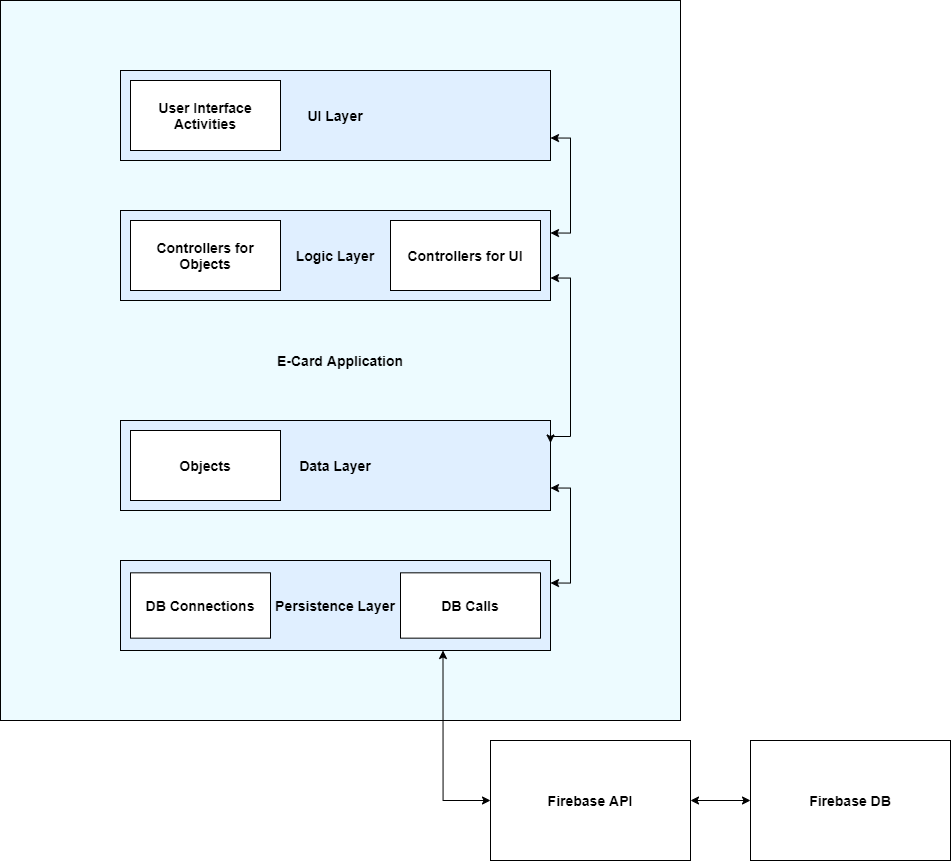

The diagram above was exported from draw.io. Its source (the exported page's mxGraphModel, read from the mxfile embedded in the PNG):
<mxGraphModel dx="2881" dy="2189" grid="1" gridSize="10" guides="1" tooltips="1" connect="1" arrows="1" fold="1" page="1" pageScale="1" pageWidth="850" pageHeight="1100" math="0" shadow="0">
  <root>
    <mxCell id="0" />
    <mxCell id="1" parent="0" />
    <mxCell id="uIfbk0a9U07XULcHoH_4-1" value="&lt;font style=&quot;font-size: 14px&quot;&gt;&lt;b&gt;E-Card Application&lt;/b&gt;&lt;/font&gt;" style="rounded=0;whiteSpace=wrap;html=1;fillColor=#EDFBFF;" parent="1" vertex="1">
      <mxGeometry x="-480" y="-180" width="680" height="720" as="geometry" />
    </mxCell>
    <mxCell id="6hpGfAojZuVIAtGGo1kk-5" value="&lt;span style=&quot;font-size: 14px&quot;&gt;&lt;b&gt;Firebase API&lt;br&gt;&lt;/b&gt;&lt;/span&gt;" style="rounded=0;whiteSpace=wrap;html=1;" vertex="1" parent="1">
      <mxGeometry x="10" y="560" width="200" height="120" as="geometry" />
    </mxCell>
    <mxCell id="6hpGfAojZuVIAtGGo1kk-6" value="&lt;span style=&quot;font-size: 14px&quot;&gt;&lt;b&gt;Firebase DB&lt;br&gt;&lt;/b&gt;&lt;/span&gt;" style="rounded=0;whiteSpace=wrap;html=1;" vertex="1" parent="1">
      <mxGeometry x="270" y="560" width="200" height="120" as="geometry" />
    </mxCell>
    <mxCell id="6hpGfAojZuVIAtGGo1kk-9" value="&lt;font style=&quot;font-size: 14px&quot;&gt;&lt;b&gt;Data Layer&lt;/b&gt;&lt;/font&gt;" style="rounded=0;whiteSpace=wrap;html=1;fillColor=#E0EFFF;" vertex="1" parent="1">
      <mxGeometry x="-360" y="240" width="430" height="90" as="geometry" />
    </mxCell>
    <mxCell id="6hpGfAojZuVIAtGGo1kk-8" value="&lt;span style=&quot;font-size: 14px&quot;&gt;&lt;b&gt;Objects&lt;/b&gt;&lt;/span&gt;" style="rounded=0;whiteSpace=wrap;html=1;" vertex="1" parent="1">
      <mxGeometry x="-350" y="250" width="150" height="70" as="geometry" />
    </mxCell>
    <mxCell id="6hpGfAojZuVIAtGGo1kk-10" value="&lt;font style=&quot;font-size: 14px&quot;&gt;&lt;b&gt;Logic Layer&lt;/b&gt;&lt;/font&gt;" style="rounded=0;whiteSpace=wrap;html=1;fillColor=#E0EFFF;" vertex="1" parent="1">
      <mxGeometry x="-360" y="30" width="430" height="90" as="geometry" />
    </mxCell>
    <mxCell id="6hpGfAojZuVIAtGGo1kk-11" value="&lt;font style=&quot;font-size: 14px&quot;&gt;&lt;b&gt;UI Layer&lt;/b&gt;&lt;/font&gt;" style="rounded=0;whiteSpace=wrap;html=1;fillColor=#E0EFFF;" vertex="1" parent="1">
      <mxGeometry x="-360" y="-110" width="430" height="90" as="geometry" />
    </mxCell>
    <mxCell id="6hpGfAojZuVIAtGGo1kk-12" value="&lt;font style=&quot;font-size: 14px&quot;&gt;&lt;b&gt;Persistence Layer&lt;/b&gt;&lt;/font&gt;" style="rounded=0;whiteSpace=wrap;html=1;fillColor=#E0EFFF;" vertex="1" parent="1">
      <mxGeometry x="-360" y="380" width="430" height="90" as="geometry" />
    </mxCell>
    <mxCell id="6hpGfAojZuVIAtGGo1kk-13" value="&lt;span style=&quot;font-size: 14px&quot;&gt;&lt;b&gt;Controllers for Objects&lt;/b&gt;&lt;/span&gt;&lt;span style=&quot;color: rgba(0 , 0 , 0 , 0) ; font-family: monospace ; font-size: 0px&quot;&gt;%3CmxGraphModel%3E%3Croot%3E%3CmxCell%20id%3D%220%22%2F%3E%3CmxCell%20id%3D%221%22%20parent%3D%220%22%2F%3E%3CmxCell%20id%3D%222%22%20value%3D%22%26lt%3Bspan%20style%3D%26quot%3Bfont-size%3A%2014px%26quot%3B%26gt%3B%26lt%3Bb%26gt%3BDB%20Connections%26lt%3B%2Fb%26gt%3B%26lt%3B%2Fspan%26gt%3B%22%20style%3D%22rounded%3D0%3BwhiteSpace%3Dwrap%3Bhtml%3D1%3B%22%20vertex%3D%221%22%20parent%3D%221%22%3E%3CmxGeometry%20x%3D%22-350%22%20y%3D%22280%22%20width%3D%22150%22%20height%3D%2270%22%20as%3D%22geometry%22%2F%3E%3C%2FmxCell%3E%3C%2Froot%3E%3C%2FmxGraphModel%3E&lt;/span&gt;" style="rounded=0;whiteSpace=wrap;html=1;" vertex="1" parent="1">
      <mxGeometry x="-350" y="40" width="150" height="70" as="geometry" />
    </mxCell>
    <mxCell id="6hpGfAojZuVIAtGGo1kk-15" value="&lt;span style=&quot;font-size: 14px&quot;&gt;&lt;b&gt;DB Connections&lt;/b&gt;&lt;/span&gt;" style="rounded=0;whiteSpace=wrap;html=1;" vertex="1" parent="1">
      <mxGeometry x="-350" y="392.33" width="140" height="65.33" as="geometry" />
    </mxCell>
    <mxCell id="6hpGfAojZuVIAtGGo1kk-16" value="&lt;span style=&quot;font-size: 14px&quot;&gt;&lt;b&gt;DB Calls&lt;/b&gt;&lt;/span&gt;" style="rounded=0;whiteSpace=wrap;html=1;" vertex="1" parent="1">
      <mxGeometry x="-80" y="392.33" width="140" height="65.33" as="geometry" />
    </mxCell>
    <mxCell id="6hpGfAojZuVIAtGGo1kk-18" value="&lt;span style=&quot;font-size: 14px&quot;&gt;&lt;b&gt;Controllers for UI&lt;/b&gt;&lt;/span&gt;&lt;span style=&quot;color: rgba(0 , 0 , 0 , 0) ; font-family: monospace ; font-size: 0px&quot;&gt;%3CmxGraphModel%3E%3Croot%3E%3CmxCell%20id%3D%220%22%2F%3E%3CmxCell%20id%3D%221%22%20parent%3D%220%22%2F%3E%3CmxCell%20id%3D%222%22%20value%3D%22%26lt%3Bspan%20style%3D%26quot%3Bfont-size%3A%2014px%26quot%3B%26gt%3B%26lt%3Bb%26gt%3BDB%20Connections%26lt%3B%2Fb%26gt%3B%26lt%3B%2Fspan%26gt%3B%22%20style%3D%22rounded%3D0%3BwhiteSpace%3Dwrap%3Bhtml%3D1%3B%22%20vertex%3D%221%22%20parent%3D%221%22%3E%3CmxGeometry%20x%3D%22-350%22%20y%3D%22280%22%20width%3D%22150%22%20height%3D%2270%22%20as%3D%22geometry%22%2F%3E%3C%2FmxCell%3E%3C%2Froot%3E%3C%2FmxGraphModel%3E&lt;/span&gt;" style="rounded=0;whiteSpace=wrap;html=1;" vertex="1" parent="1">
      <mxGeometry x="-90" y="40" width="150" height="70" as="geometry" />
    </mxCell>
    <mxCell id="6hpGfAojZuVIAtGGo1kk-19" value="&lt;span style=&quot;font-size: 14px&quot;&gt;&lt;b&gt;User Interface Activities&lt;/b&gt;&lt;/span&gt;" style="rounded=0;whiteSpace=wrap;html=1;" vertex="1" parent="1">
      <mxGeometry x="-350" y="-100" width="150" height="70" as="geometry" />
    </mxCell>
    <mxCell id="6hpGfAojZuVIAtGGo1kk-24" value="" style="endArrow=classic;startArrow=classic;html=1;edgeStyle=orthogonalEdgeStyle;rounded=0;entryX=1;entryY=0.75;entryDx=0;entryDy=0;exitX=1;exitY=0.25;exitDx=0;exitDy=0;" edge="1" parent="1" source="6hpGfAojZuVIAtGGo1kk-10" target="6hpGfAojZuVIAtGGo1kk-11">
      <mxGeometry width="50" height="50" relative="1" as="geometry">
        <mxPoint x="460" y="20" as="sourcePoint" />
        <mxPoint x="100" y="-30" as="targetPoint" />
        <Array as="points">
          <mxPoint x="90" y="53" />
          <mxPoint x="90" y="-42" />
        </Array>
      </mxGeometry>
    </mxCell>
    <mxCell id="6hpGfAojZuVIAtGGo1kk-25" value="" style="endArrow=classic;startArrow=classic;html=1;edgeStyle=orthogonalEdgeStyle;rounded=0;entryX=1;entryY=0.75;entryDx=0;entryDy=0;exitX=1;exitY=0.25;exitDx=0;exitDy=0;" edge="1" parent="1" source="6hpGfAojZuVIAtGGo1kk-9" target="6hpGfAojZuVIAtGGo1kk-10">
      <mxGeometry width="50" height="50" relative="1" as="geometry">
        <mxPoint x="90" y="255" as="sourcePoint" />
        <mxPoint x="90" y="160" as="targetPoint" />
        <Array as="points">
          <mxPoint x="70" y="256" />
          <mxPoint x="90" y="256" />
          <mxPoint x="90" y="98" />
        </Array>
      </mxGeometry>
    </mxCell>
    <mxCell id="6hpGfAojZuVIAtGGo1kk-26" value="" style="endArrow=classic;startArrow=classic;html=1;edgeStyle=orthogonalEdgeStyle;rounded=0;entryX=0;entryY=0.5;entryDx=0;entryDy=0;exitX=0.75;exitY=1;exitDx=0;exitDy=0;" edge="1" parent="1" source="6hpGfAojZuVIAtGGo1kk-12" target="6hpGfAojZuVIAtGGo1kk-5">
      <mxGeometry width="50" height="50" relative="1" as="geometry">
        <mxPoint x="10" y="690" as="sourcePoint" />
        <mxPoint x="220" y="570" as="targetPoint" />
      </mxGeometry>
    </mxCell>
    <mxCell id="6hpGfAojZuVIAtGGo1kk-27" value="" style="endArrow=classic;startArrow=classic;html=1;edgeStyle=orthogonalEdgeStyle;rounded=0;entryX=1;entryY=0.5;entryDx=0;entryDy=0;exitX=0;exitY=0.5;exitDx=0;exitDy=0;" edge="1" parent="1" source="6hpGfAojZuVIAtGGo1kk-6" target="6hpGfAojZuVIAtGGo1kk-5">
      <mxGeometry width="50" height="50" relative="1" as="geometry">
        <mxPoint x="240" y="920.01" as="sourcePoint" />
        <mxPoint x="240" y="755.01" as="targetPoint" />
      </mxGeometry>
    </mxCell>
    <mxCell id="6hpGfAojZuVIAtGGo1kk-28" value="" style="endArrow=classic;startArrow=classic;html=1;edgeStyle=orthogonalEdgeStyle;rounded=0;entryX=1;entryY=0.75;entryDx=0;entryDy=0;exitX=1;exitY=0.25;exitDx=0;exitDy=0;" edge="1" parent="1" source="6hpGfAojZuVIAtGGo1kk-12" target="6hpGfAojZuVIAtGGo1kk-9">
      <mxGeometry width="50" height="50" relative="1" as="geometry">
        <mxPoint x="360" y="285" as="sourcePoint" />
        <mxPoint x="360" y="120" as="targetPoint" />
        <Array as="points">
          <mxPoint x="90" y="403" />
          <mxPoint x="90" y="308" />
        </Array>
      </mxGeometry>
    </mxCell>
  </root>
</mxGraphModel>